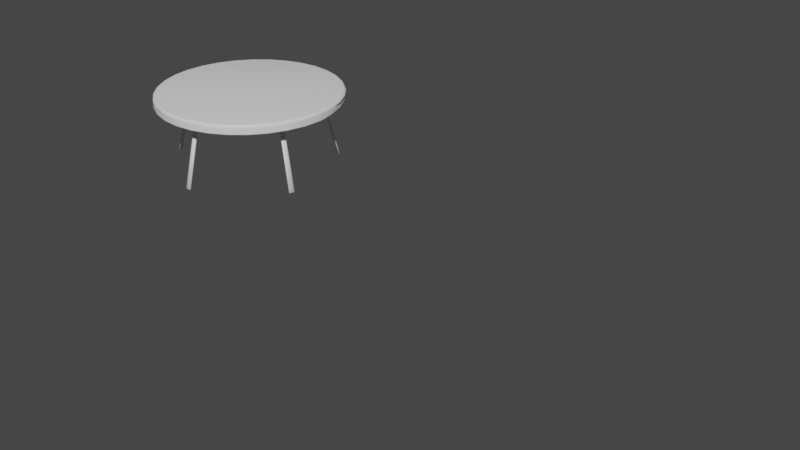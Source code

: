 # Source: MenuTable.blend  (saved by Blender 3.3.6; exported with 4.5.12 LTS)
import bpy
from mathutils import Matrix  # noqa: F401  (used for matrix-valued properties, if any)

bpy.ops.wm.read_factory_settings(use_empty=True)
scene = bpy.context.scene
scene.name = 'Scene'

# ---- collections
col_collection = bpy.data.collections.new('Collection'); scene.collection.children.link(col_collection)

# ---- materials (node trees are filled in below, after node groups)
mat_drawer = bpy.data.materials.new('Drawer')

# ---- material node trees

# ---- world
world_world = bpy.data.worlds.new('World'); scene.world = world_world
world_world.use_nodes = True; world_world.node_tree.nodes.clear()
_N = world_world.node_tree.nodes; _L = world_world.node_tree.links
n0 = _N.new('ShaderNodeOutputWorld'); n0.name = 'World Output'; n0.location = (300, 300)
n1 = _N.new('ShaderNodeBackground'); n1.name = 'Background'; n1.location = (10, 300)
n1.inputs[0].default_value = (0.05088, 0.05088, 0.05088, 1.0)
_L.new(n1.outputs[0], n0.inputs[0])
n0.is_active_output = True
world_world.color = (0.05088, 0.05088, 0.05088)
world_world.use_sun_shadow = False
world_world.sun_shadow_jitter_overblur = 0.0

# ---- meshes
me_cylinder = bpy.data.meshes.new('Cylinder')
me_cylinder.from_pydata([(0.0, 43.0, -2.15), (8.389, 42.17, -2.15), (16.46, 39.73, -2.15), (23.89, 35.75, -2.15), (30.41, 30.41, -2.15), (35.75, 23.89, -2.15), (39.73, 16.46, -2.15), (42.17, 8.389, -2.15), (43.0, 0.0, -2.15), (42.17, -8.389, -2.15), (39.73, -16.46, -2.15), (35.75, -23.89, -2.15), (30.41, -30.41, -2.15), (23.89, -35.75, -2.15), (16.46, -39.73, -2.15), (8.389, -42.17, -2.15), (0.0, -43.0, -2.15), (-8.389, -42.17, -2.15), (-16.46, -39.73, -2.15), (-23.89, -35.75, -2.15), (-30.41, -30.41, -2.15), (-35.75, -23.89, -2.15), (-39.73, -16.46, -2.15), (-42.17, -8.389, -2.15), (-43.0, 0.0, -2.15), (-42.17, 8.389, -2.15), (-39.73, 16.46, -2.15), (-35.75, 23.89, -2.15), (-30.41, 30.41, -2.15), (-23.89, 35.75, -2.15), (-16.46, 39.73, -2.15), (-8.389, 42.17, -2.15), (0.0, 43.0, -1.075), (0.0, 43.0, 0.0), (0.0, 43.0, 1.075), (8.389, 42.17, 1.075), (8.389, 42.17, 0.0), (8.389, 42.17, -1.075), (16.46, 39.73, 1.075), (16.46, 39.73, 0.0), (16.46, 39.73, -1.075), (23.89, 35.75, 1.075), (23.89, 35.75, 0.0), (23.89, 35.75, -1.075), (30.41, 30.41, 1.075), (30.41, 30.41, 0.0), (30.41, 30.41, -1.075), (35.75, 23.89, 1.075), (35.75, 23.89, 0.0), (35.75, 23.89, -1.075), (39.73, 16.46, 1.075), (39.73, 16.46, 0.0), (39.73, 16.46, -1.075), (42.17, 8.389, 1.075), (42.17, 8.389, 0.0), (42.17, 8.389, -1.075), (43.0, 0.0, 0.4401), (43.0, 0.0, 0.0), (43.0, 0.0, -1.815), (42.17, -8.389, 0.4401), (42.17, -8.389, 0.0), (42.17, -8.389, -1.815), (39.73, -16.46, 0.4401), (39.73, -16.46, 0.0), (39.73, -16.46, -1.815), (35.75, -23.89, 0.4401), (35.75, -23.89, 0.0), (35.75, -23.89, -1.815), (30.41, -30.41, 0.4401), (30.41, -30.41, 0.0), (30.41, -30.41, -1.815), (23.89, -35.75, 0.4401), (23.89, -35.75, 0.0), (23.89, -35.75, -1.815), (16.46, -39.73, 0.4401), (16.46, -39.73, 0.0), (16.46, -39.73, -1.815), (8.389, -42.17, 0.4401), (8.389, -42.17, 0.0), (8.389, -42.17, -1.815), (0.0, -43.0, 0.4401), (0.0, -43.0, 0.0), (0.0, -43.0, -1.815), (-8.389, -42.17, 0.4401), (-8.389, -42.17, 0.0), (-8.389, -42.17, -1.815), (-16.46, -39.73, 0.4401), (-16.46, -39.73, 0.0), (-16.46, -39.73, -1.815), (-23.89, -35.75, 0.4401), (-23.89, -35.75, 0.0), (-23.89, -35.75, -1.815), (-30.41, -30.41, 0.4401), (-30.41, -30.41, 0.0), (-30.41, -30.41, -1.815), (-35.75, -23.89, 0.4401), (-35.75, -23.89, 0.0), (-35.75, -23.89, -1.815), (-39.73, -16.46, 0.4401), (-39.73, -16.46, 0.0), (-39.73, -16.46, -1.815), (-42.17, -8.389, 0.4401), (-42.17, -8.389, 0.0), (-42.17, -8.389, -1.815), (-43.0, 0.0, 0.4401), (-43.0, 0.0, 0.0), (-43.0, 0.0, -1.815), (-42.17, 8.389, 1.075), (-42.17, 8.389, 0.0), (-42.17, 8.389, -1.075), (-39.73, 16.46, 1.075), (-39.73, 16.46, 0.0), (-39.73, 16.46, -1.075), (-35.75, 23.89, 1.075), (-35.75, 23.89, 0.0), (-35.75, 23.89, -1.075), (-30.41, 30.41, 1.075), (-30.41, 30.41, 0.0), (-30.41, 30.41, -1.075), (-23.89, 35.75, 1.075), (-23.89, 35.75, 0.0), (-23.89, 35.75, -1.075), (-16.46, 39.73, 1.075), (-16.46, 39.73, 0.0), (-16.46, 39.73, -1.075), (-8.389, 42.17, 1.075), (-8.389, 42.17, 0.0), (-8.389, 42.17, -1.075), (0.0, 41.9, 2.15), (0.0, 43.0, 1.055), (0.0, 42.45, 2.003), (0.0, 42.85, 1.603), (8.174, 41.1, 2.15), (8.389, 42.17, 1.055), (8.282, 41.63, 2.003), (8.36, 42.03, 1.603), (16.03, 38.71, 2.15), (16.46, 39.73, 1.055), (16.24, 39.22, 2.003), (16.4, 39.59, 1.603), (23.28, 34.84, 2.15), (23.89, 35.75, 1.055), (23.58, 35.3, 2.003), (23.81, 35.63, 1.603), (29.63, 29.63, 2.15), (30.41, 30.41, 1.055), (30.02, 30.02, 2.003), (30.3, 30.3, 1.603), (34.84, 23.28, 2.15), (35.75, 23.89, 1.055), (35.3, 23.58, 2.003), (35.63, 23.81, 1.603), (38.71, 16.03, 2.15), (39.73, 16.46, 1.055), (39.22, 16.24, 2.003), (39.59, 16.4, 1.603), (41.1, 8.174, 2.15), (42.17, 8.389, 1.055), (41.63, 8.282, 2.003), (42.03, 8.36, 1.603), (41.9, 0.0, 2.15), (43.0, 0.0, 1.055), (42.45, 0.0, 2.003), (42.85, 0.0, 1.603), (41.1, -8.174, 2.15), (42.17, -8.389, 1.055), (41.63, -8.282, 2.003), (42.03, -8.36, 1.603), (38.71, -16.03, 2.15), (39.73, -16.46, 1.055), (39.22, -16.24, 2.003), (39.59, -16.4, 1.603), (34.84, -23.28, 2.15), (35.75, -23.89, 1.055), (35.3, -23.58, 2.003), (35.63, -23.81, 1.603), (29.63, -29.63, 2.15), (30.41, -30.41, 1.055), (30.02, -30.02, 2.003), (30.3, -30.3, 1.603), (23.28, -34.84, 2.15), (23.89, -35.75, 1.055), (23.58, -35.3, 2.003), (23.81, -35.63, 1.603), (16.03, -38.71, 2.15), (16.46, -39.73, 1.055), (16.24, -39.22, 2.003), (16.4, -39.59, 1.603), (8.174, -41.1, 2.15), (8.389, -42.17, 1.055), (8.282, -41.63, 2.003), (8.36, -42.03, 1.603), (0.0, -41.9, 2.15), (0.0, -43.0, 1.055), (0.0, -42.45, 2.003), (0.0, -42.85, 1.603), (-8.174, -41.1, 2.15), (-8.389, -42.17, 1.055), (-8.282, -41.63, 2.003), (-8.36, -42.03, 1.603), (-16.03, -38.71, 2.15), (-16.46, -39.73, 1.055), (-16.24, -39.22, 2.003), (-16.4, -39.59, 1.603), (-23.28, -34.84, 2.15), (-23.89, -35.75, 1.055), (-23.58, -35.3, 2.003), (-23.81, -35.63, 1.603), (-29.63, -29.63, 2.15), (-30.41, -30.41, 1.055), (-30.02, -30.02, 2.003), (-30.3, -30.3, 1.603), (-34.84, -23.28, 2.15), (-35.75, -23.89, 1.055), (-35.3, -23.58, 2.003), (-35.63, -23.81, 1.603), (-38.71, -16.03, 2.15), (-39.73, -16.46, 1.055), (-39.22, -16.24, 2.003), (-39.59, -16.4, 1.603), (-41.1, -8.174, 2.15), (-42.17, -8.389, 1.055), (-41.63, -8.282, 2.003), (-42.03, -8.36, 1.603), (-41.9, 0.0, 2.15), (-43.0, 0.0, 1.055), (-42.45, 0.0, 2.003), (-42.85, 0.0, 1.603), (-41.1, 8.174, 2.15), (-42.17, 8.389, 1.055), (-41.63, 8.282, 2.003), (-42.03, 8.36, 1.603), (-38.71, 16.03, 2.15), (-39.73, 16.46, 1.055), (-39.22, 16.24, 2.003), (-39.59, 16.4, 1.603), (-34.84, 23.28, 2.15), (-35.75, 23.89, 1.055), (-35.3, 23.58, 2.003), (-35.63, 23.81, 1.603), (-29.63, 29.63, 2.15), (-30.41, 30.41, 1.055), (-30.02, 30.02, 2.003), (-30.3, 30.3, 1.603), (-23.28, 34.84, 2.15), (-23.89, 35.75, 1.055), (-23.58, 35.3, 2.003), (-23.81, 35.63, 1.603), (-16.03, 38.71, 2.15), (-16.46, 39.73, 1.055), (-16.24, 39.22, 2.003), (-16.4, 39.59, 1.603), (-8.174, 41.1, 2.15), (-8.389, 42.17, 1.055), (-8.282, 41.63, 2.003), (-8.36, 42.03, 1.603)], [], [(125, 253, 129, 34), (38, 137, 141, 41), (41, 141, 145, 44), (44, 145, 149, 47), (47, 149, 153, 50), (50, 153, 157, 53), (53, 157, 161, 56), (56, 161, 165, 59), (59, 165, 169, 62), (62, 169, 173, 65), (65, 173, 177, 68), (68, 177, 181, 71), (71, 181, 185, 74), (74, 185, 189, 77), (77, 189, 193, 80), (80, 193, 197, 83), (83, 197, 201, 86), (86, 201, 205, 89), (89, 205, 209, 92), (92, 209, 213, 95), (95, 213, 217, 98), (98, 217, 221, 101), (101, 221, 225, 104), (104, 225, 229, 107), (107, 229, 233, 110), (110, 233, 237, 113), (113, 237, 241, 116), (116, 241, 245, 119), (119, 245, 249, 122), (122, 249, 253, 125), (34, 129, 133, 35), (35, 133, 137, 38), (0, 1, 2, 3, 4, 5, 6, 7, 8, 9, 10, 11, 12, 13, 14, 15, 16, 17, 18, 19, 20, 21, 22, 23, 24, 25, 26, 27, 28, 29, 30, 31), (31, 127, 32, 0), (127, 126, 33, 32), (126, 125, 34, 33), (30, 124, 127, 31), (124, 123, 126, 127), (123, 122, 125, 126), (29, 121, 124, 30), (121, 120, 123, 124), (120, 119, 122, 123), (28, 118, 121, 29), (118, 117, 120, 121), (117, 116, 119, 120), (27, 115, 118, 28), (115, 114, 117, 118), (114, 113, 116, 117), (26, 112, 115, 27), (112, 111, 114, 115), (111, 110, 113, 114), (25, 109, 112, 26), (109, 108, 111, 112), (108, 107, 110, 111), (24, 106, 109, 25), (106, 105, 108, 109), (105, 104, 107, 108), (23, 103, 106, 24), (103, 102, 105, 106), (102, 101, 104, 105), (22, 100, 103, 23), (100, 99, 102, 103), (99, 98, 101, 102), (21, 97, 100, 22), (97, 96, 99, 100), (96, 95, 98, 99), (20, 94, 97, 21), (94, 93, 96, 97), (93, 92, 95, 96), (19, 91, 94, 20), (91, 90, 93, 94), (90, 89, 92, 93), (18, 88, 91, 19), (88, 87, 90, 91), (87, 86, 89, 90), (17, 85, 88, 18), (85, 84, 87, 88), (84, 83, 86, 87), (16, 82, 85, 17), (82, 81, 84, 85), (81, 80, 83, 84), (15, 79, 82, 16), (79, 78, 81, 82), (78, 77, 80, 81), (14, 76, 79, 15), (76, 75, 78, 79), (75, 74, 77, 78), (13, 73, 76, 14), (73, 72, 75, 76), (72, 71, 74, 75), (12, 70, 73, 13), (70, 69, 72, 73), (69, 68, 71, 72), (11, 67, 70, 12), (67, 66, 69, 70), (66, 65, 68, 69), (10, 64, 67, 11), (64, 63, 66, 67), (63, 62, 65, 66), (9, 61, 64, 10), (61, 60, 63, 64), (60, 59, 62, 63), (8, 58, 61, 9), (58, 57, 60, 61), (57, 56, 59, 60), (7, 55, 58, 8), (55, 54, 57, 58), (54, 53, 56, 57), (6, 52, 55, 7), (52, 51, 54, 55), (51, 50, 53, 54), (5, 49, 52, 6), (49, 48, 51, 52), (48, 47, 50, 51), (4, 46, 49, 5), (46, 45, 48, 49), (45, 44, 47, 48), (3, 43, 46, 4), (43, 42, 45, 46), (42, 41, 44, 45), (2, 40, 43, 3), (40, 39, 42, 43), (39, 38, 41, 42), (1, 37, 40, 2), (37, 36, 39, 40), (36, 35, 38, 39), (0, 32, 37, 1), (32, 33, 36, 37), (33, 34, 35, 36), (133, 129, 131, 135), (135, 131, 130, 134), (134, 130, 128, 132), (137, 133, 135, 139), (139, 135, 134, 138), (138, 134, 132, 136), (141, 137, 139, 143), (143, 139, 138, 142), (142, 138, 136, 140), (145, 141, 143, 147), (147, 143, 142, 146), (146, 142, 140, 144), (149, 145, 147, 151), (151, 147, 146, 150), (150, 146, 144, 148), (153, 149, 151, 155), (155, 151, 150, 154), (154, 150, 148, 152), (157, 153, 155, 159), (159, 155, 154, 158), (158, 154, 152, 156), (161, 157, 159, 163), (163, 159, 158, 162), (162, 158, 156, 160), (165, 161, 163, 167), (167, 163, 162, 166), (166, 162, 160, 164), (169, 165, 167, 171), (171, 167, 166, 170), (170, 166, 164, 168), (173, 169, 171, 175), (175, 171, 170, 174), (174, 170, 168, 172), (177, 173, 175, 179), (179, 175, 174, 178), (178, 174, 172, 176), (181, 177, 179, 183), (183, 179, 178, 182), (182, 178, 176, 180), (185, 181, 183, 187), (187, 183, 182, 186), (186, 182, 180, 184), (189, 185, 187, 191), (191, 187, 186, 190), (190, 186, 184, 188), (193, 189, 191, 195), (195, 191, 190, 194), (194, 190, 188, 192), (197, 193, 195, 199), (199, 195, 194, 198), (198, 194, 192, 196), (201, 197, 199, 203), (203, 199, 198, 202), (202, 198, 196, 200), (205, 201, 203, 207), (207, 203, 202, 206), (206, 202, 200, 204), (209, 205, 207, 211), (211, 207, 206, 210), (210, 206, 204, 208), (213, 209, 211, 215), (215, 211, 210, 214), (214, 210, 208, 212), (217, 213, 215, 219), (219, 215, 214, 218), (218, 214, 212, 216), (221, 217, 219, 223), (223, 219, 218, 222), (222, 218, 216, 220), (225, 221, 223, 227), (227, 223, 222, 226), (226, 222, 220, 224), (229, 225, 227, 231), (231, 227, 226, 230), (230, 226, 224, 228), (233, 229, 231, 235), (235, 231, 230, 234), (234, 230, 228, 232), (237, 233, 235, 239), (239, 235, 234, 238), (238, 234, 232, 236), (241, 237, 239, 243), (243, 239, 238, 242), (242, 238, 236, 240), (245, 241, 243, 247), (247, 243, 242, 246), (246, 242, 240, 244), (249, 245, 247, 251), (251, 247, 246, 250), (250, 246, 244, 248), (253, 249, 251, 255), (255, 251, 250, 254), (254, 250, 248, 252), (129, 253, 255, 131), (131, 255, 254, 130), (130, 254, 252, 128), (132, 128, 252, 248, 244, 240, 236, 232, 228, 224, 220, 216, 212, 208, 204, 200, 196, 192, 188, 184, 180, 176, 172, 168, 164, 160, 156, 152, 148, 144, 140, 136)])
me_cylinder.polygons.foreach_set('use_smooth', [True] * 226)
_uv = me_cylinder.uv_layers.new(name='UVMap')
_uv.uv.foreach_set('vector', [0.6261, 0.03499, 0.6262, 0.03499, 0.6251, 0.07613, 0.625, 0.07613, 0.6241, 0.1704, 0.6242, 0.1704, 0.6245, 0.2198, 0.6243, 0.2198, 0.6243, 0.2198, 0.6245, 0.2198, 0.6251, 0.2684, 0.625, 0.2684, 0.625, 0.2684, 0.6251, 0.2684, 0.6262, 0.3141, 0.6261, 0.3141, 0.6261, 0.3141, 0.6262, 0.3141, 0.6276, 0.3552, 0.6275, 0.3552, 0.5024, 0.391, 0.5023, 0.3911, 0.5023, 0.3553, 0.5024, 0.3553, 0.5708, 0.0406, 0.5707, 0.0406, 0.5695, 0.08588, 0.5659, 0.08587, 0.5659, 0.08587, 0.5695, 0.08588, 0.5689, 0.1342, 0.5653, 0.1342, 0.5653, 0.1342, 0.5689, 0.1342, 0.5686, 0.1836, 0.565, 0.1836, 0.565, 0.1836, 0.5686, 0.1836, 0.5689, 0.2324, 0.5653, 0.2324, 0.5653, 0.2324, 0.5689, 0.2324, 0.5696, 0.2785, 0.566, 0.2785, 0.566, 0.2785, 0.5696, 0.2785, 0.5708, 0.3202, 0.5671, 0.3202, 0.5671, 0.3202, 0.5708, 0.3202, 0.5723, 0.3559, 0.5687, 0.3559, 0.5908, 1.526e-05, 0.5944, 0.0, 0.593, 0.03499, 0.5894, 0.035, 0.5894, 0.035, 0.593, 0.03499, 0.5919, 0.07613, 0.5883, 0.07615, 0.5883, 0.07615, 0.5919, 0.07613, 0.5913, 0.1218, 0.5877, 0.1219, 0.5877, 0.1219, 0.5913, 0.1218, 0.5911, 0.1704, 0.5875, 0.1704, 0.5875, 0.1704, 0.5911, 0.1704, 0.5913, 0.2198, 0.5877, 0.2199, 0.5877, 0.2199, 0.5913, 0.2198, 0.5919, 0.2684, 0.5883, 0.2684, 0.5883, 0.2684, 0.5919, 0.2684, 0.593, 0.3141, 0.5894, 0.3141, 0.5894, 0.3141, 0.593, 0.3141, 0.5944, 0.3552, 0.5908, 0.3552, 0.5463, 1.526e-05, 0.5499, 0.0, 0.5478, 0.03566, 0.5442, 0.03568, 0.5442, 0.03568, 0.5478, 0.03566, 0.5463, 0.07732, 0.5427, 0.07734, 0.5427, 0.07734, 0.5463, 0.07732, 0.5453, 0.1234, 0.5455, 0.1234, 0.5724, 0.5771, 0.5723, 0.5771, 0.5733, 0.5276, 0.5734, 0.5276, 0.5734, 0.5276, 0.5733, 0.5276, 0.5738, 0.4789, 0.5739, 0.4789, 0.5739, 0.4789, 0.5738, 0.4789, 0.5738, 0.4328, 0.5739, 0.4328, 0.5739, 0.4328, 0.5738, 0.4328, 0.5733, 0.391, 0.5734, 0.391, 0.5734, 0.391, 0.5733, 0.391, 0.5723, 0.3553, 0.5724, 0.3553, 0.6275, 0.0, 0.6276, 0.0, 0.6262, 0.03499, 0.6261, 0.03499, 0.625, 0.07613, 0.6251, 0.07613, 0.6245, 0.1218, 0.6243, 0.1218, 0.6243, 0.1218, 0.6245, 0.1218, 0.6242, 0.1704, 0.6241, 0.1704, 0.0, 0.2264, 0.009651, 0.1779, 0.02859, 0.1322, 0.05607, 0.09106, 0.09106, 0.05607, 0.1322, 0.02859, 0.1779, 0.009651, 0.2264, 0.0, 0.2759, 0.0, 0.3244, 0.009651, 0.3701, 0.02859, 0.4113, 0.05607, 0.4463, 0.09106, 0.4737, 0.1322, 0.4927, 0.1779, 0.5023, 0.2264, 0.5023, 0.2759, 0.4927, 0.3244, 0.4737, 0.3701, 0.4463, 0.4113, 0.4113, 0.4463, 0.3701, 0.4737, 0.3244, 0.4927, 0.2759, 0.5023, 0.2264, 0.5023, 0.1779, 0.4927, 0.1322, 0.4737, 0.09106, 0.4463, 0.05607, 0.4113, 0.02859, 0.3701, 0.009651, 0.3244, 0.0, 0.2759, 0.5052, 0.04112, 0.5115, 0.04116, 0.5099, 0.08686, 0.5036, 0.08682, 0.5115, 0.04116, 0.5178, 0.04121, 0.5162, 0.08691, 0.5099, 0.08686, 0.5178, 0.04121, 0.5241, 0.04125, 0.5225, 0.08695, 0.5162, 0.08691, 0.5074, 0.0, 0.5136, 4.196e-05, 0.5115, 0.04116, 0.5052, 0.04112, 0.5136, 4.196e-05, 0.5199, 8.392e-05, 0.5178, 0.04121, 0.5115, 0.04116, 0.5199, 8.392e-05, 0.5262, 0.0001259, 0.5241, 0.04125, 0.5178, 0.04121, 0.5289, 0.3153, 0.5352, 0.3153, 0.5373, 0.3559, 0.531, 0.3559, 0.5352, 0.3153, 0.5415, 0.3152, 0.5436, 0.3558, 0.5373, 0.3559, 0.5415, 0.3152, 0.5478, 0.3152, 0.5499, 0.3558, 0.5436, 0.3558, 0.5275, 0.27, 0.5337, 0.2699, 0.5352, 0.3153, 0.5289, 0.3153, 0.5337, 0.2699, 0.54, 0.2699, 0.5415, 0.3152, 0.5352, 0.3153, 0.54, 0.2699, 0.5463, 0.2699, 0.5478, 0.3152, 0.5415, 0.3152, 0.5265, 0.2216, 0.5328, 0.2216, 0.5337, 0.2699, 0.5275, 0.27, 0.5328, 0.2216, 0.5391, 0.2216, 0.54, 0.2699, 0.5337, 0.2699, 0.5391, 0.2216, 0.5454, 0.2216, 0.5463, 0.2699, 0.54, 0.2699, 0.5262, 0.1722, 0.5325, 0.1721, 0.5328, 0.2216, 0.5265, 0.2216, 0.5325, 0.1721, 0.5388, 0.1721, 0.5391, 0.2216, 0.5328, 0.2216, 0.5388, 0.1721, 0.5451, 0.1721, 0.5454, 0.2216, 0.5391, 0.2216, 0.5266, 0.1235, 0.5329, 0.1235, 0.5325, 0.1721, 0.5262, 0.1722, 0.5329, 0.1235, 0.5392, 0.1234, 0.5388, 0.1721, 0.5325, 0.1721, 0.5392, 0.1234, 0.5455, 0.1234, 0.5451, 0.1721, 0.5388, 0.1721, 0.5275, 0.07741, 0.5295, 0.0774, 0.5329, 0.1235, 0.5266, 0.1235, 0.5295, 0.0774, 0.5401, 0.07735, 0.5392, 0.1234, 0.5329, 0.1235, 0.5401, 0.07735, 0.5427, 0.07734, 0.5455, 0.1234, 0.5392, 0.1234, 0.529, 0.03574, 0.531, 0.03574, 0.5295, 0.0774, 0.5275, 0.07741, 0.531, 0.03574, 0.5416, 0.03569, 0.5401, 0.07735, 0.5295, 0.0774, 0.5416, 0.03569, 0.5442, 0.03568, 0.5427, 0.07734, 0.5401, 0.07735, 0.5311, 9.155e-05, 0.533, 8.392e-05, 0.531, 0.03574, 0.529, 0.03574, 0.533, 8.392e-05, 0.5437, 3.052e-05, 0.5416, 0.03569, 0.531, 0.03574, 0.5437, 3.052e-05, 0.5463, 1.526e-05, 0.5442, 0.03568, 0.5416, 0.03569, 0.5742, 0.3142, 0.5762, 0.3141, 0.5776, 0.3553, 0.5756, 0.3553, 0.5762, 0.3141, 0.5868, 0.3141, 0.5882, 0.3552, 0.5776, 0.3553, 0.5868, 0.3141, 0.5894, 0.3141, 0.5908, 0.3552, 0.5882, 0.3552, 0.5732, 0.2684, 0.5751, 0.2684, 0.5762, 0.3141, 0.5742, 0.3142, 0.5751, 0.2684, 0.5858, 0.2684, 0.5868, 0.3141, 0.5762, 0.3141, 0.5858, 0.2684, 0.5883, 0.2684, 0.5894, 0.3141, 0.5868, 0.3141, 0.5725, 0.2199, 0.5745, 0.2199, 0.5751, 0.2684, 0.5732, 0.2684, 0.5745, 0.2199, 0.5851, 0.2199, 0.5858, 0.2684, 0.5751, 0.2684, 0.5851, 0.2199, 0.5877, 0.2199, 0.5883, 0.2684, 0.5858, 0.2684, 0.5723, 0.1705, 0.5742, 0.1704, 0.5745, 0.2199, 0.5725, 0.2199, 0.5742, 0.1704, 0.5849, 0.1704, 0.5851, 0.2199, 0.5745, 0.2199, 0.5849, 0.1704, 0.5875, 0.1704, 0.5877, 0.2199, 0.5851, 0.2199, 0.5725, 0.1219, 0.5745, 0.1219, 0.5742, 0.1704, 0.5723, 0.1705, 0.5745, 0.1219, 0.5851, 0.1219, 0.5849, 0.1704, 0.5742, 0.1704, 0.5851, 0.1219, 0.5877, 0.1219, 0.5875, 0.1704, 0.5849, 0.1704, 0.5732, 0.07622, 0.5751, 0.07621, 0.5745, 0.1219, 0.5725, 0.1219, 0.5751, 0.07621, 0.5858, 0.07616, 0.5851, 0.1219, 0.5745, 0.1219, 0.5858, 0.07616, 0.5883, 0.07615, 0.5877, 0.1219, 0.5851, 0.1219, 0.5742, 0.03507, 0.5762, 0.03506, 0.5751, 0.07621, 0.5732, 0.07622, 0.5762, 0.03506, 0.5868, 0.03502, 0.5858, 0.07616, 0.5751, 0.07621, 0.5868, 0.03502, 0.5894, 0.035, 0.5883, 0.07615, 0.5858, 0.07616, 0.5756, 8.392e-05, 0.5776, 7.629e-05, 0.5762, 0.03506, 0.5742, 0.03507, 0.5776, 7.629e-05, 0.5882, 3.052e-05, 0.5868, 0.03502, 0.5762, 0.03506, 0.5882, 3.052e-05, 0.5908, 1.526e-05, 0.5894, 0.035, 0.5868, 0.03502, 0.552, 0.3201, 0.5539, 0.3201, 0.5555, 0.3559, 0.5535, 0.3559, 0.5539, 0.3201, 0.5646, 0.3202, 0.5661, 0.3559, 0.5555, 0.3559, 0.5646, 0.3202, 0.5671, 0.3202, 0.5687, 0.3559, 0.5661, 0.3559, 0.5508, 0.2784, 0.5528, 0.2784, 0.5539, 0.3201, 0.552, 0.3201, 0.5528, 0.2784, 0.5634, 0.2785, 0.5646, 0.3202, 0.5539, 0.3201, 0.5634, 0.2785, 0.566, 0.2785, 0.5671, 0.3202, 0.5646, 0.3202, 0.5501, 0.2323, 0.5521, 0.2323, 0.5528, 0.2784, 0.5508, 0.2784, 0.5521, 0.2323, 0.5627, 0.2323, 0.5634, 0.2785, 0.5528, 0.2784, 0.5627, 0.2323, 0.5653, 0.2324, 0.566, 0.2785, 0.5634, 0.2785, 0.5499, 0.1836, 0.5518, 0.1836, 0.5521, 0.2323, 0.5501, 0.2323, 0.5518, 0.1836, 0.5625, 0.1836, 0.5627, 0.2323, 0.5521, 0.2323, 0.5625, 0.1836, 0.565, 0.1836, 0.5653, 0.2324, 0.5627, 0.2323, 0.5501, 0.1341, 0.552, 0.1341, 0.5518, 0.1836, 0.5499, 0.1836, 0.552, 0.1341, 0.5627, 0.1342, 0.5625, 0.1836, 0.5518, 0.1836, 0.5627, 0.1342, 0.5653, 0.1342, 0.565, 0.1836, 0.5625, 0.1836, 0.5508, 0.08582, 0.5527, 0.08582, 0.552, 0.1341, 0.5501, 0.1341, 0.5527, 0.08582, 0.5634, 0.08586, 0.5627, 0.1342, 0.552, 0.1341, 0.5634, 0.08586, 0.5659, 0.08587, 0.5653, 0.1342, 0.5627, 0.1342, 0.5519, 0.04053, 0.5582, 0.04055, 0.5527, 0.08582, 0.5508, 0.08582, 0.5582, 0.04055, 0.5645, 0.04057, 0.5634, 0.08586, 0.5527, 0.08582, 0.5645, 0.04057, 0.5708, 0.0406, 0.5659, 0.08587, 0.5634, 0.08586, 0.5534, 0.0, 0.5597, 2.289e-05, 0.5582, 0.04055, 0.5519, 0.04053, 0.5597, 2.289e-05, 0.566, 4.578e-05, 0.5645, 0.04057, 0.5582, 0.04055, 0.566, 4.578e-05, 0.5723, 6.104e-05, 0.5708, 0.0406, 0.5645, 0.04057, 0.5052, 0.3202, 0.5115, 0.3203, 0.5136, 0.3552, 0.5074, 0.3552, 0.5115, 0.3203, 0.5178, 0.3203, 0.5199, 0.3553, 0.5136, 0.3552, 0.5178, 0.3203, 0.5241, 0.3203, 0.5262, 0.3553, 0.5199, 0.3553, 0.5036, 0.2791, 0.5099, 0.2791, 0.5115, 0.3203, 0.5052, 0.3202, 0.5099, 0.2791, 0.5162, 0.2791, 0.5178, 0.3203, 0.5115, 0.3203, 0.5162, 0.2791, 0.5225, 0.2792, 0.5241, 0.3203, 0.5178, 0.3203, 0.5027, 0.2333, 0.509, 0.2334, 0.5099, 0.2791, 0.5036, 0.2791, 0.509, 0.2334, 0.5152, 0.2334, 0.5162, 0.2791, 0.5099, 0.2791, 0.5152, 0.2334, 0.5215, 0.2335, 0.5225, 0.2792, 0.5162, 0.2791, 0.5023, 0.1848, 0.5086, 0.1849, 0.509, 0.2334, 0.5027, 0.2333, 0.5086, 0.1849, 0.5149, 0.1849, 0.5152, 0.2334, 0.509, 0.2334, 0.5149, 0.1849, 0.5212, 0.1849, 0.5215, 0.2335, 0.5152, 0.2334, 0.5027, 0.1353, 0.509, 0.1354, 0.5086, 0.1849, 0.5023, 0.1848, 0.509, 0.1354, 0.5152, 0.1354, 0.5149, 0.1849, 0.5086, 0.1849, 0.5152, 0.1354, 0.5215, 0.1355, 0.5212, 0.1849, 0.5149, 0.1849, 0.5036, 0.08682, 0.5099, 0.08686, 0.509, 0.1354, 0.5027, 0.1353, 0.5099, 0.08686, 0.5162, 0.08691, 0.5152, 0.1354, 0.509, 0.1354, 0.5162, 0.08691, 0.5225, 0.08695, 0.5215, 0.1355, 0.5152, 0.1354, 0.5948, 0.1353, 0.5957, 0.08682, 0.599, 0.0871, 0.598, 0.1354, 0.598, 0.1354, 0.599, 0.0871, 0.6015, 0.0878, 0.6005, 0.1357, 0.2851, 0.5047, 0.3325, 0.5165, 0.3314, 0.5195, 0.2846, 0.5079, 0.5944, 0.1848, 0.5948, 0.1353, 0.598, 0.1354, 0.5977, 0.1848, 0.5977, 0.1848, 0.598, 0.1354, 0.6005, 0.1357, 0.6002, 0.1845, 0.2363, 0.5023, 0.2851, 0.5047, 0.2846, 0.5079, 0.2365, 0.5056, 0.5948, 0.2333, 0.5944, 0.1848, 0.5977, 0.1848, 0.598, 0.2331, 0.598, 0.2331, 0.5977, 0.1848, 0.6002, 0.1845, 0.6005, 0.2324, 0.188, 0.5096, 0.2363, 0.5023, 0.2365, 0.5056, 0.1888, 0.5127, 0.5957, 0.2791, 0.5948, 0.2333, 0.598, 0.2331, 0.599, 0.2787, 0.141, 0.5239, 0.1874, 0.5073, 0.188, 0.5096, 0.142, 0.5261, 0.142, 0.5261, 0.188, 0.5096, 0.1888, 0.5127, 0.1434, 0.529, 0.5973, 0.3202, 0.5957, 0.2791, 0.599, 0.2787, 0.6006, 0.3197, 0.09876, 0.5493, 0.141, 0.5239, 0.142, 0.5261, 0.1002, 0.5512, 0.1002, 0.5512, 0.142, 0.5261, 0.1434, 0.529, 0.1021, 0.5538, 0.5995, 0.3552, 0.5973, 0.3202, 0.6006, 0.3197, 0.6027, 0.3546, 0.06227, 0.5825, 0.09876, 0.5493, 0.1002, 0.5512, 0.06403, 0.5841, 0.06403, 0.5841, 0.1002, 0.5512, 0.1021, 0.5538, 0.06642, 0.5862, 0.6128, 0.04053, 0.6143, 0.0, 0.6175, 0.0005722, 0.616, 0.04096, 0.03295, 0.6221, 0.06227, 0.5825, 0.06403, 0.5841, 0.03498, 0.6233, 0.03498, 0.6233, 0.06403, 0.5841, 0.06642, 0.5862, 0.03775, 0.625, 0.6117, 0.08582, 0.6128, 0.04053, 0.616, 0.04096, 0.6149, 0.0861, 0.01192, 0.6667, 0.03295, 0.6221, 0.03498, 0.6233, 0.01414, 0.6675, 0.01414, 0.6675, 0.03498, 0.6233, 0.03775, 0.625, 0.01719, 0.6686, 0.611, 0.1341, 0.6117, 0.08582, 0.6149, 0.0861, 0.6142, 0.1342, 0.6142, 0.1342, 0.6149, 0.0861, 0.6174, 0.08684, 0.6167, 0.1345, 0.002335, 0.7149, 0.01414, 0.6675, 0.01719, 0.6686, 0.005531, 0.7154, 0.6107, 0.1836, 0.611, 0.1341, 0.6142, 0.1342, 0.614, 0.1835, 0.614, 0.1835, 0.6142, 0.1342, 0.6167, 0.1345, 0.6164, 0.1834, 0.0, 0.7637, 0.002335, 0.7149, 0.005531, 0.7154, 0.003227, 0.7635, 0.611, 0.2323, 0.6107, 0.1836, 0.614, 0.1835, 0.6142, 0.2321, 0.6142, 0.2321, 0.614, 0.1835, 0.6164, 0.1834, 0.6167, 0.2315, 0.007225, 0.812, 0.0, 0.7637, 0.003227, 0.7635, 0.01035, 0.8112, 0.6117, 0.2784, 0.611, 0.2323, 0.6142, 0.2321, 0.6149, 0.278, 0.0216, 0.859, 0.004936, 0.8126, 0.007225, 0.812, 0.02374, 0.858, 0.02374, 0.858, 0.007225, 0.812, 0.01035, 0.8112, 0.02665, 0.8566, 0.6128, 0.3201, 0.6117, 0.2784, 0.6149, 0.278, 0.616, 0.3196, 0.047, 0.9012, 0.0216, 0.859, 0.02374, 0.858, 0.0489, 0.8998, 0.0489, 0.8998, 0.02374, 0.858, 0.02665, 0.8566, 0.05148, 0.8979, 0.6143, 0.3559, 0.6128, 0.3201, 0.616, 0.3196, 0.6175, 0.3552, 0.08015, 0.9377, 0.047, 0.9012, 0.0489, 0.8998, 0.08174, 0.936, 0.08174, 0.936, 0.0489, 0.8998, 0.05148, 0.8979, 0.08391, 0.9336, 0.6195, 0.03499, 0.6209, 0.0, 0.6241, 0.0006561, 0.6227, 0.03552, 0.1198, 0.967, 0.08015, 0.9377, 0.08174, 0.936, 0.121, 0.965, 0.121, 0.965, 0.08174, 0.936, 0.08391, 0.9336, 0.1227, 0.9622, 0.6184, 0.07613, 0.6195, 0.03499, 0.6227, 0.03552, 0.6217, 0.07652, 0.1644, 0.9881, 0.1198, 0.967, 0.121, 0.965, 0.1652, 0.9859, 0.1652, 0.9859, 0.121, 0.965, 0.1227, 0.9622, 0.1663, 0.9828, 0.6178, 0.1218, 0.6184, 0.07613, 0.6217, 0.07652, 0.621, 0.1221, 0.2122, 1.0, 0.1644, 0.9881, 0.1652, 0.9859, 0.2126, 0.9977, 0.2126, 0.9977, 0.1652, 0.9859, 0.1663, 0.9828, 0.213, 0.9945, 0.6175, 0.1704, 0.6178, 0.1218, 0.621, 0.1221, 0.6208, 0.1704, 0.6208, 0.1704, 0.621, 0.1221, 0.6235, 0.1228, 0.6232, 0.1707, 0.2614, 1.0, 0.2126, 0.9977, 0.213, 0.9945, 0.2612, 0.9968, 0.6178, 0.2198, 0.6175, 0.1704, 0.6208, 0.1704, 0.621, 0.2197, 0.621, 0.2197, 0.6208, 0.1704, 0.6232, 0.1707, 0.6235, 0.2195, 0.3097, 0.9928, 0.2614, 1.0, 0.2612, 0.9968, 0.3089, 0.9896, 0.6184, 0.2684, 0.6178, 0.2198, 0.621, 0.2197, 0.6217, 0.2681, 0.6217, 0.2681, 0.621, 0.2197, 0.6235, 0.2195, 0.6241, 0.2674, 0.3556, 0.9763, 0.3097, 0.9928, 0.3089, 0.9896, 0.3542, 0.9734, 0.6195, 0.3141, 0.6184, 0.2684, 0.6217, 0.2681, 0.6227, 0.3137, 0.3989, 0.953, 0.3567, 0.9784, 0.3556, 0.9763, 0.3975, 0.9511, 0.3975, 0.9511, 0.3556, 0.9763, 0.3542, 0.9734, 0.3956, 0.9485, 0.6209, 0.3552, 0.6195, 0.3141, 0.6227, 0.3137, 0.6241, 0.3546, 0.4354, 0.9198, 0.3989, 0.953, 0.3975, 0.9511, 0.4336, 0.9183, 0.4336, 0.9183, 0.3975, 0.9511, 0.3956, 0.9485, 0.4313, 0.9161, 0.6055, 0.03566, 0.6075, 0.0, 0.6107, 0.0006409, 0.6087, 0.03618, 0.4647, 0.8802, 0.4354, 0.9198, 0.4336, 0.9183, 0.4627, 0.879, 0.4627, 0.879, 0.4336, 0.9183, 0.4313, 0.9161, 0.4599, 0.8773, 0.6039, 0.07732, 0.6055, 0.03566, 0.6087, 0.03618, 0.6072, 0.0777, 0.4857, 0.8356, 0.4647, 0.8802, 0.4627, 0.879, 0.4835, 0.8348, 0.4835, 0.8348, 0.4627, 0.879, 0.4599, 0.8773, 0.4805, 0.8337, 0.603, 0.1234, 0.6039, 0.07732, 0.6072, 0.0777, 0.6063, 0.1236, 0.4977, 0.7878, 0.4857, 0.8356, 0.4835, 0.8348, 0.4953, 0.7874, 0.4953, 0.7874, 0.4835, 0.8348, 0.4805, 0.8337, 0.4921, 0.787, 0.6027, 0.1721, 0.603, 0.1234, 0.6063, 0.1236, 0.606, 0.1721, 0.606, 0.1721, 0.6063, 0.1236, 0.6088, 0.1242, 0.6085, 0.1723, 0.4977, 0.7386, 0.4953, 0.7874, 0.4921, 0.787, 0.4944, 0.7388, 0.603, 0.2216, 0.6027, 0.1721, 0.606, 0.1721, 0.6063, 0.2214, 0.6063, 0.2214, 0.606, 0.1721, 0.6085, 0.1723, 0.6088, 0.2212, 0.4904, 0.6903, 0.4977, 0.7386, 0.4944, 0.7388, 0.4873, 0.6911, 0.6039, 0.2699, 0.603, 0.2216, 0.6063, 0.2214, 0.6072, 0.2696, 0.6072, 0.2696, 0.6063, 0.2214, 0.6088, 0.2212, 0.6097, 0.2689, 0.4739, 0.6444, 0.4904, 0.6903, 0.4873, 0.6911, 0.471, 0.6458, 0.6055, 0.3152, 0.6039, 0.2699, 0.6072, 0.2696, 0.6087, 0.3148, 0.4507, 0.6011, 0.4761, 0.6433, 0.4739, 0.6444, 0.4488, 0.6025, 0.4488, 0.6025, 0.4739, 0.6444, 0.471, 0.6458, 0.4462, 0.6044, 0.6075, 0.3558, 0.6055, 0.3152, 0.6087, 0.3148, 0.6107, 0.3552, 0.4175, 0.5646, 0.4507, 0.6011, 0.4488, 0.6025, 0.4159, 0.5664, 0.4159, 0.5664, 0.4488, 0.6025, 0.4462, 0.6044, 0.4138, 0.5687, 0.5973, 0.04112, 0.5995, 0.0, 0.6027, 0.0005684, 0.6006, 0.04155, 0.3779, 0.5353, 0.4175, 0.5646, 0.4159, 0.5664, 0.3767, 0.5373, 0.3767, 0.5373, 0.4159, 0.5664, 0.4138, 0.5687, 0.375, 0.5401, 0.5957, 0.08682, 0.5973, 0.04112, 0.6006, 0.04155, 0.599, 0.0871, 0.3333, 0.5143, 0.3779, 0.5353, 0.3767, 0.5373, 0.3325, 0.5165, 0.3325, 0.5165, 0.3767, 0.5373, 0.375, 0.5401, 0.3314, 0.5195, 0.2846, 0.5079, 0.3314, 0.5195, 0.375, 0.5401, 0.4138, 0.5687, 0.4462, 0.6044, 0.471, 0.6458, 0.4873, 0.6911, 0.4944, 0.7388, 0.4921, 0.787, 0.4805, 0.8337, 0.4599, 0.8773, 0.4313, 0.9161, 0.3956, 0.9485, 0.3542, 0.9734, 0.3089, 0.9896, 0.2612, 0.9968, 0.213, 0.9945, 0.1663, 0.9828, 0.1227, 0.9622, 0.08391, 0.9336, 0.05148, 0.8979, 0.02665, 0.8566, 0.01035, 0.8112, 0.003227, 0.7635, 0.005531, 0.7154, 0.01719, 0.6686, 0.03775, 0.625, 0.06642, 0.5862, 0.1021, 0.5538, 0.1434, 0.529, 0.1888, 0.5127, 0.2365, 0.5056])
me_cylinder.materials.append(mat_drawer)
me_cylinder.update()
me_cylinder_001 = bpy.data.meshes.new('Cylinder.001')
me_cylinder_001.from_pydata([(-1.719e-08, -29.24, -1.226), (-1.719e-08, -9.091, -76.81), (-0.5867, -29.13, -1.171), (-0.5867, -8.981, -76.75), (-1.084, -28.82, -1.013), (-1.084, -8.669, -76.59), (-1.416, -28.35, -0.7771), (-1.416, -8.202, -76.36), (-1.533, -27.8, -0.4988), (-1.533, -7.651, -76.08), (-1.416, -27.25, -0.2205), (-1.416, -7.1, -75.8), (-1.084, -26.78, 0.01546), (-1.084, -6.632, -75.57), (-0.5867, -26.47, 0.1731), (-0.5867, -6.32, -75.41), (-1.719e-08, -26.36, 0.2285), (-1.719e-08, -6.211, -75.35), (0.5867, -26.47, 0.1731), (0.5867, -6.32, -75.41), (1.084, -26.78, 0.01546), (1.084, -6.632, -75.57), (1.416, -27.25, -0.2205), (1.416, -7.1, -75.8), (1.533, -27.8, -0.4988), (1.533, -7.651, -76.08), (1.416, -28.35, -0.7771), (1.416, -8.202, -76.36), (1.084, -28.82, -1.013), (1.084, -8.669, -76.59), (0.5867, -29.13, -1.171), (0.5867, -8.981, -76.75)], [], [(0, 2, 3, 1), (2, 4, 5, 3), (4, 6, 7, 5), (6, 8, 9, 7), (8, 10, 11, 9), (10, 12, 13, 11), (12, 14, 15, 13), (14, 16, 17, 15), (16, 18, 19, 17), (18, 20, 21, 19), (20, 22, 23, 21), (22, 24, 25, 23), (24, 26, 27, 25), (26, 28, 29, 27), (3, 5, 7, 9, 11, 13, 15, 17, 19, 21, 23, 25, 27, 29, 31, 1), (28, 30, 31, 29), (30, 0, 1, 31), (0, 30, 28, 26, 24, 22, 20, 18, 16, 14, 12, 10, 8, 6, 4, 2)])
me_cylinder_001.polygons.foreach_set('use_smooth', [True] * 18)
_uv = me_cylinder_001.uv_layers.new(name='UVMap')
_uv.uv.foreach_set('vector', [0.07085, 0.0, 0.06057, 7.629e-06, 0.06057, 0.9999, 0.07085, 0.9999, 0.06057, 7.629e-06, 0.05107, 3.052e-05, 0.05107, 0.9999, 0.06057, 0.9999, 0.05107, 3.052e-05, 0.04381, 6.104e-05, 0.04381, 1.0, 0.05107, 0.9999, 0.1169, 0.0, 0.1074, 3.815e-05, 0.1074, 0.9999, 0.1169, 0.9999, 0.1074, 3.815e-05, 0.0971, 7.629e-05, 0.0971, 1.0, 0.1074, 0.9999, 0.0971, 7.629e-05, 0.08761, 0.0001144, 0.08761, 1.0, 0.0971, 1.0, 0.04381, 3.052e-05, 0.03654, 5.341e-05, 0.03654, 0.9999, 0.04381, 0.9999, 0.03654, 5.341e-05, 0.02704, 6.104e-05, 0.02704, 1.0, 0.03654, 0.9999, 0.02704, 6.104e-05, 0.01676, 5.341e-05, 0.01676, 0.9999, 0.02704, 1.0, 0.01676, 5.341e-05, 0.007268, 3.052e-05, 0.007268, 0.9999, 0.01676, 0.9999, 0.007268, 3.052e-05, -1.49e-08, 0.0, 1.639e-07, 0.9999, 0.007268, 0.9999, 0.1169, 0.9999, 0.1264, 0.9999, 0.1264, 4.005e-05, 0.1169, 0.0, 0.1264, 0.9999, 0.1367, 1.0, 0.1367, 7.82e-05, 0.1264, 4.005e-05, 0.1367, 1.0, 0.1461, 1.0, 0.1461, 0.0001125, 0.1367, 7.82e-05, 0.1866, 0.0556, 0.1771, 0.05167, 0.1668, 0.05167, 0.1573, 0.0556, 0.1501, 0.06287, 0.1461, 0.07237, 0.1461, 0.08265, 0.1501, 0.09214, 0.1573, 0.09941, 0.1668, 0.1033, 0.1771, 0.1033, 0.1866, 0.09941, 0.1939, 0.09214, 0.1978, 0.08265, 0.1978, 0.07237, 0.1939, 0.06287, 0.08761, 3.052e-05, 0.08034, 7.629e-06, 0.08034, 0.9999, 0.08761, 0.9999, 0.08034, 7.629e-06, 0.07085, 0.0, 0.07085, 0.9999, 0.08034, 0.9999, 0.1866, 0.003933, 0.1771, 0.0, 0.1668, 0.0, 0.1573, 0.003933, 0.1501, 0.0112, 0.1461, 0.0207, 0.1461, 0.03098, 0.1501, 0.04047, 0.1573, 0.04774, 0.1668, 0.05167, 0.1771, 0.05167, 0.1866, 0.04774, 0.1939, 0.04047, 0.1978, 0.03098, 0.1978, 0.0207, 0.1939, 0.0112])
me_cylinder_001.materials.append(mat_drawer)
me_cylinder_001.update()

# ---- curves / text
cu_beziercircle = bpy.data.curves.new('BezierCircle', 'CURVE')
cu_beziercircle.dimensions = '3D'
_sp = cu_beziercircle.splines.new('BEZIER'); _sp.bezier_points.add(3)
_sp.bezier_points.foreach_set('co', [-43.0, 0.0, 0.0, 0.0, 43.0, 0.0, 43.0, 0.0, 0.0, 0.0, -43.0, 0.0])
_sp.bezier_points.foreach_set('handle_left', [-43.0, -23.74, 0.0, -23.74, 43.0, 0.0, 43.0, 23.74, 0.0, 23.74, -43.0, 0.0])
_sp.bezier_points.foreach_set('handle_right', [-43.0, 23.74, 0.0, 23.74, 43.0, 0.0, 43.0, -23.74, 0.0, -23.74, -43.0, 0.0])
for _p, _l, _r in zip(_sp.bezier_points, ['AUTO', 'AUTO', 'AUTO', 'AUTO'], ['AUTO', 'AUTO', 'AUTO', 'AUTO']): _p.handle_left_type = _l; _p.handle_right_type = _r
_sp.bezier_points.foreach_set('radius', [0.43, 0.43, 0.43, 0.43])
_sp.order_u = 0
_sp.order_v = 0
_sp.use_cyclic_u = True
cu_beziercircle.use_path = True
cu_beziercircle.fill_mode = 'FULL'

# ---- objects
ob_tabletop = bpy.data.objects.new('TableTop', me_cylinder)
ob_legs = bpy.data.objects.new('Legs', me_cylinder_001)
ob_beziercircle = bpy.data.objects.new('BezierCircle', cu_beziercircle)

# ---- transforms, parenting, visibility, modifiers, constraints
ob_tabletop.location = (0.0, 0.0, 0.0)
ob_legs.location = (0.0, 0.0, 0.0)
_m = ob_legs.modifiers.new('Array', 'ARRAY')
_m.fit_type = 'FIT_CURVE'
_m.curve = ob_beziercircle
_m.use_constant_offset = True
_m.constant_offset_displace = (0.0, 0.0, 0.0)
_m.relative_offset_displace = (17.7, 0.0, 0.0)
_m.use_object_offset = True
_m.offset_object = ob_beziercircle
_m = ob_legs.modifiers.new('Curve', 'CURVE')
_m.object = ob_beziercircle
ob_beziercircle.location = (0.0, 0.0, 0.0)

# ---- collection membership
col_collection.objects.link(ob_tabletop)
col_collection.objects.link(ob_legs)
col_collection.objects.link(ob_beziercircle)

# ---- scene / render settings (as saved in the file)
scene.frame_start = 1; scene.frame_end = 250; scene.frame_set(1)
scene.render.engine = 'BLENDER_EEVEE_NEXT'
scene.cycles.sampling_pattern = 'TABULATED_SOBOL'
scene.cycles.use_light_tree = False
scene.view_settings.view_transform = 'Filmic'
scene.unit_settings.scale_length = 0.01
bpy.context.view_layer.update()

# ---- added for rendering (the .blend has no active camera and no usable light): camera, sun
cam_auto = bpy.data.cameras.new('AutoCamera')
cam_auto.lens = 50.0
cam_auto.sensor_width = 36.0
cam_auto.clip_end = 4662.28
ob_auto_camera = bpy.data.objects.new('AutoCamera', cam_auto)
scene.collection.objects.link(ob_auto_camera)
ob_auto_camera.location = (353.247, -318.789, 175.198)
ob_auto_camera.rotation_euler = (1.09748, -7.21219e-08, 0.694738)
scene.camera = ob_auto_camera
light_auto_sun = bpy.data.lights.new('AutoSun', 'SUN')
light_auto_sun.energy = 3.0
light_auto_sun.angle = 0.0523599
ob_auto_sun = bpy.data.objects.new('AutoSun', light_auto_sun)
scene.collection.objects.link(ob_auto_sun)
ob_auto_sun.rotation_euler = (0.872665, 0.174533, 0.523599)
bpy.context.view_layer.update()
